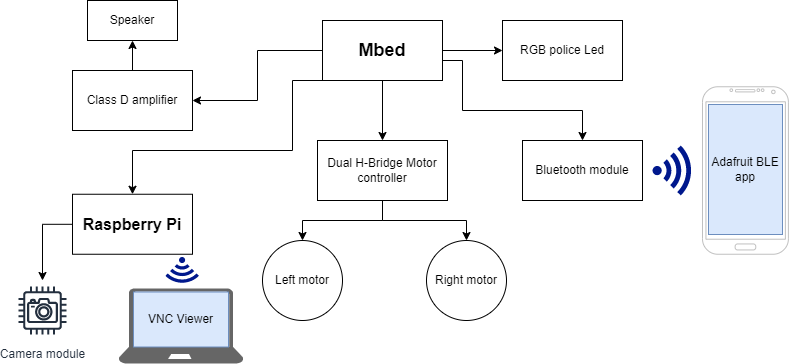

The diagram above was exported from draw.io. Its source (the exported page's mxGraphModel, read from the mxfile embedded in the PNG):
<mxGraphModel dx="782" dy="436" grid="1" gridSize="10" guides="1" tooltips="1" connect="1" arrows="1" fold="1" page="1" pageScale="1" pageWidth="850" pageHeight="1100" math="0" shadow="0">
  <root>
    <mxCell id="0" />
    <mxCell id="1" parent="0" />
    <mxCell id="bwA6w92jlg3er68mpJTd-5" style="edgeStyle=orthogonalEdgeStyle;rounded=0;orthogonalLoop=1;jettySize=auto;html=1;entryX=1;entryY=0.5;entryDx=0;entryDy=0;" edge="1" parent="1" source="bwA6w92jlg3er68mpJTd-1" target="bwA6w92jlg3er68mpJTd-2">
      <mxGeometry relative="1" as="geometry" />
    </mxCell>
    <mxCell id="bwA6w92jlg3er68mpJTd-7" style="edgeStyle=orthogonalEdgeStyle;rounded=0;orthogonalLoop=1;jettySize=auto;html=1;" edge="1" parent="1" source="bwA6w92jlg3er68mpJTd-1" target="bwA6w92jlg3er68mpJTd-6">
      <mxGeometry relative="1" as="geometry" />
    </mxCell>
    <mxCell id="bwA6w92jlg3er68mpJTd-9" style="edgeStyle=orthogonalEdgeStyle;rounded=0;orthogonalLoop=1;jettySize=auto;html=1;" edge="1" parent="1" source="bwA6w92jlg3er68mpJTd-1" target="bwA6w92jlg3er68mpJTd-8">
      <mxGeometry relative="1" as="geometry" />
    </mxCell>
    <mxCell id="bwA6w92jlg3er68mpJTd-16" style="edgeStyle=orthogonalEdgeStyle;rounded=0;orthogonalLoop=1;jettySize=auto;html=1;exitX=1;exitY=1;exitDx=0;exitDy=0;" edge="1" parent="1" source="bwA6w92jlg3er68mpJTd-1" target="bwA6w92jlg3er68mpJTd-15">
      <mxGeometry relative="1" as="geometry">
        <Array as="points">
          <mxPoint x="460" y="60" />
          <mxPoint x="480" y="60" />
          <mxPoint x="480" y="110" />
          <mxPoint x="600" y="110" />
        </Array>
      </mxGeometry>
    </mxCell>
    <mxCell id="bwA6w92jlg3er68mpJTd-25" style="edgeStyle=orthogonalEdgeStyle;rounded=0;orthogonalLoop=1;jettySize=auto;html=1;exitX=0;exitY=1;exitDx=0;exitDy=0;entryX=0.5;entryY=0;entryDx=0;entryDy=0;" edge="1" parent="1" source="bwA6w92jlg3er68mpJTd-1" target="bwA6w92jlg3er68mpJTd-18">
      <mxGeometry relative="1" as="geometry">
        <Array as="points">
          <mxPoint x="310" y="80" />
          <mxPoint x="310" y="150" />
          <mxPoint x="150" y="150" />
        </Array>
      </mxGeometry>
    </mxCell>
    <mxCell id="bwA6w92jlg3er68mpJTd-1" value="&lt;b&gt;&lt;font style=&quot;font-size: 18px&quot;&gt;Mbed&lt;/font&gt;&lt;/b&gt;" style="rounded=0;whiteSpace=wrap;html=1;" vertex="1" parent="1">
      <mxGeometry x="340" y="20" width="120" height="60" as="geometry" />
    </mxCell>
    <mxCell id="bwA6w92jlg3er68mpJTd-17" style="edgeStyle=orthogonalEdgeStyle;rounded=0;orthogonalLoop=1;jettySize=auto;html=1;entryX=0.5;entryY=1;entryDx=0;entryDy=0;" edge="1" parent="1" source="bwA6w92jlg3er68mpJTd-2" target="bwA6w92jlg3er68mpJTd-3">
      <mxGeometry relative="1" as="geometry" />
    </mxCell>
    <mxCell id="bwA6w92jlg3er68mpJTd-2" value="Class D amplifier" style="rounded=0;whiteSpace=wrap;html=1;" vertex="1" parent="1">
      <mxGeometry x="90" y="70" width="120" height="60" as="geometry" />
    </mxCell>
    <mxCell id="bwA6w92jlg3er68mpJTd-3" value="Speaker" style="rounded=0;whiteSpace=wrap;html=1;" vertex="1" parent="1">
      <mxGeometry x="105" width="90" height="40" as="geometry" />
    </mxCell>
    <mxCell id="bwA6w92jlg3er68mpJTd-6" value="RGB police Led" style="rounded=0;whiteSpace=wrap;html=1;" vertex="1" parent="1">
      <mxGeometry x="520" y="20" width="120" height="60" as="geometry" />
    </mxCell>
    <mxCell id="bwA6w92jlg3er68mpJTd-13" style="edgeStyle=orthogonalEdgeStyle;rounded=0;orthogonalLoop=1;jettySize=auto;html=1;entryX=0.5;entryY=0;entryDx=0;entryDy=0;" edge="1" parent="1" source="bwA6w92jlg3er68mpJTd-8" target="bwA6w92jlg3er68mpJTd-11">
      <mxGeometry relative="1" as="geometry" />
    </mxCell>
    <mxCell id="bwA6w92jlg3er68mpJTd-14" style="edgeStyle=orthogonalEdgeStyle;rounded=0;orthogonalLoop=1;jettySize=auto;html=1;" edge="1" parent="1" source="bwA6w92jlg3er68mpJTd-8" target="bwA6w92jlg3er68mpJTd-12">
      <mxGeometry relative="1" as="geometry" />
    </mxCell>
    <mxCell id="bwA6w92jlg3er68mpJTd-8" value="Dual H-Bridge Motor controller" style="rounded=0;whiteSpace=wrap;html=1;" vertex="1" parent="1">
      <mxGeometry x="335" y="140" width="130" height="60" as="geometry" />
    </mxCell>
    <mxCell id="bwA6w92jlg3er68mpJTd-11" value="Left motor" style="ellipse;whiteSpace=wrap;html=1;" vertex="1" parent="1">
      <mxGeometry x="280" y="240" width="80" height="80" as="geometry" />
    </mxCell>
    <mxCell id="bwA6w92jlg3er68mpJTd-12" value="Right motor" style="ellipse;whiteSpace=wrap;html=1;" vertex="1" parent="1">
      <mxGeometry x="444" y="240" width="80" height="80" as="geometry" />
    </mxCell>
    <mxCell id="bwA6w92jlg3er68mpJTd-15" value="Bluetooth module" style="rounded=0;whiteSpace=wrap;html=1;" vertex="1" parent="1">
      <mxGeometry x="540" y="140" width="120" height="60" as="geometry" />
    </mxCell>
    <mxCell id="bwA6w92jlg3er68mpJTd-23" style="edgeStyle=orthogonalEdgeStyle;rounded=0;orthogonalLoop=1;jettySize=auto;html=1;" edge="1" parent="1" source="bwA6w92jlg3er68mpJTd-18" target="bwA6w92jlg3er68mpJTd-22">
      <mxGeometry relative="1" as="geometry">
        <Array as="points">
          <mxPoint x="60" y="224" />
        </Array>
      </mxGeometry>
    </mxCell>
    <mxCell id="bwA6w92jlg3er68mpJTd-18" value="&lt;b&gt;&lt;font style=&quot;font-size: 16px&quot;&gt;Raspberry Pi&lt;/font&gt;&lt;/b&gt;" style="rounded=0;whiteSpace=wrap;html=1;" vertex="1" parent="1">
      <mxGeometry x="90" y="193.75" width="120" height="60" as="geometry" />
    </mxCell>
    <mxCell id="bwA6w92jlg3er68mpJTd-19" value="" style="sketch=0;aspect=fixed;pointerEvents=1;shadow=0;dashed=0;html=1;strokeColor=none;labelPosition=center;verticalLabelPosition=bottom;verticalAlign=top;align=center;fillColor=#00188D;shape=mxgraph.mscae.enterprise.wireless_connection" vertex="1" parent="1">
      <mxGeometry x="670" y="145" width="42" height="50" as="geometry" />
    </mxCell>
    <mxCell id="bwA6w92jlg3er68mpJTd-20" value="" style="verticalLabelPosition=bottom;verticalAlign=top;html=1;shadow=0;dashed=0;strokeWidth=1;shape=mxgraph.android.phone2;strokeColor=#c0c0c0;" vertex="1" parent="1">
      <mxGeometry x="720" y="86.25" width="85.9" height="167.5" as="geometry" />
    </mxCell>
    <mxCell id="bwA6w92jlg3er68mpJTd-21" value="Adafruit BLE app" style="rounded=0;whiteSpace=wrap;html=1;fillColor=#dae8fc;strokeColor=#6c8ebf;" vertex="1" parent="1">
      <mxGeometry x="726" y="104" width="74" height="130" as="geometry" />
    </mxCell>
    <mxCell id="bwA6w92jlg3er68mpJTd-22" value="Camera module" style="sketch=0;outlineConnect=0;fontColor=#232F3E;gradientColor=none;strokeColor=#232F3E;fillColor=#ffffff;dashed=0;verticalLabelPosition=bottom;verticalAlign=top;align=center;html=1;fontSize=12;fontStyle=0;aspect=fixed;shape=mxgraph.aws4.resourceIcon;resIcon=mxgraph.aws4.camera;" vertex="1" parent="1">
      <mxGeometry x="30" y="280" width="60" height="60" as="geometry" />
    </mxCell>
    <mxCell id="bwA6w92jlg3er68mpJTd-26" value="" style="verticalLabelPosition=bottom;html=1;verticalAlign=top;align=center;strokeColor=none;fillColor=#666666;shape=mxgraph.azure.laptop;pointerEvents=1;" vertex="1" parent="1">
      <mxGeometry x="136" y="288" width="125" height="75" as="geometry" />
    </mxCell>
    <mxCell id="bwA6w92jlg3er68mpJTd-28" value="VNC Viewer" style="rounded=0;whiteSpace=wrap;html=1;fillColor=#dae8fc;strokeColor=#6c8ebf;imageWidth=27;" vertex="1" parent="1">
      <mxGeometry x="151" y="291.5" width="95" height="55" as="geometry" />
    </mxCell>
    <mxCell id="bwA6w92jlg3er68mpJTd-29" value="" style="sketch=0;aspect=fixed;pointerEvents=1;shadow=0;dashed=0;html=1;strokeColor=none;labelPosition=center;verticalLabelPosition=bottom;verticalAlign=top;align=center;fillColor=#00188D;shape=mxgraph.mscae.enterprise.wireless_connection;rotation=90;" vertex="1" parent="1">
      <mxGeometry x="185.58" y="253.73000000000002" width="28.14" height="33.5" as="geometry" />
    </mxCell>
  </root>
</mxGraphModel>